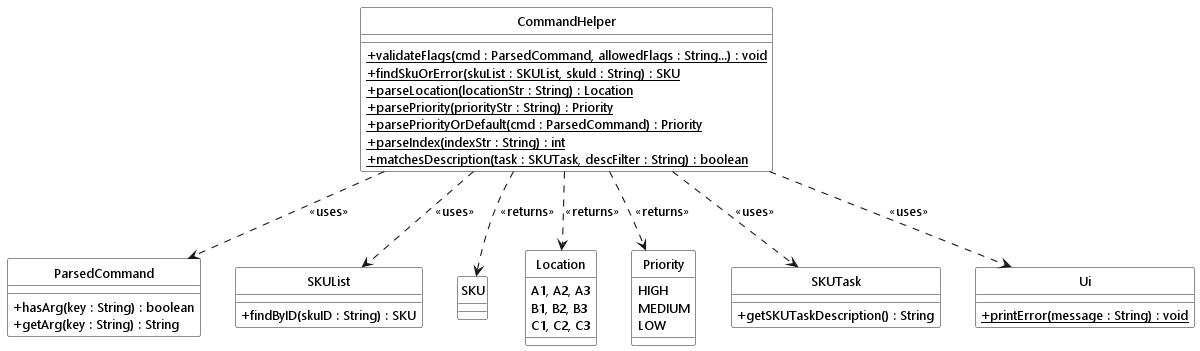

The diagram above was rendered by PlantUML. Its source (embedded in the PNG):
@startuml
!include ../style.puml
skinparam arrowThickness 1.1
skinparam classAttributeIconSize 0

class CommandHelper LOGIC_COLOR_T1 {
    + {static} validateFlags(cmd : ParsedCommand, allowedFlags : String...) : void
    + {static} findSkuOrError(skuList : SKUList, skuId : String) : SKU
    + {static} parseLocation(locationStr : String) : Location
    + {static} parsePriority(priorityStr : String) : Priority
    + {static} parsePriorityOrDefault(cmd : ParsedCommand) : Priority
    + {static} parseIndex(indexStr : String) : int
    + {static} matchesDescription(task : SKUTask, descFilter : String) : boolean
}

class ParsedCommand LOGIC_COLOR_T1 {
    + hasArg(key : String) : boolean
    + getArg(key : String) : String
}

class SKUList MODEL_COLOR {
    + findByID(skuID : String) : SKU
}

class SKU MODEL_COLOR {
}

class Location MODEL_COLOR {
    A1, A2, A3
    B1, B2, B3
    C1, C2, C3
}

class Priority MODEL_COLOR_T2 {
    HIGH
    MEDIUM
    LOW
}

class SKUTask MODEL_COLOR_T2 {
    + getSKUTaskDescription() : String
}

class Ui UI_COLOR {
    + {static} printError(message : String) : void
}

CommandHelper ..> SKUList : <<uses>>
CommandHelper ..> SKU : <<returns>>
CommandHelper ..> Location : <<returns>>
CommandHelper ..> Priority : <<returns>>
CommandHelper ..> SKUTask : <<uses>>
CommandHelper ..> ParsedCommand : <<uses>>
CommandHelper ..> Ui : <<uses>>
@enduml